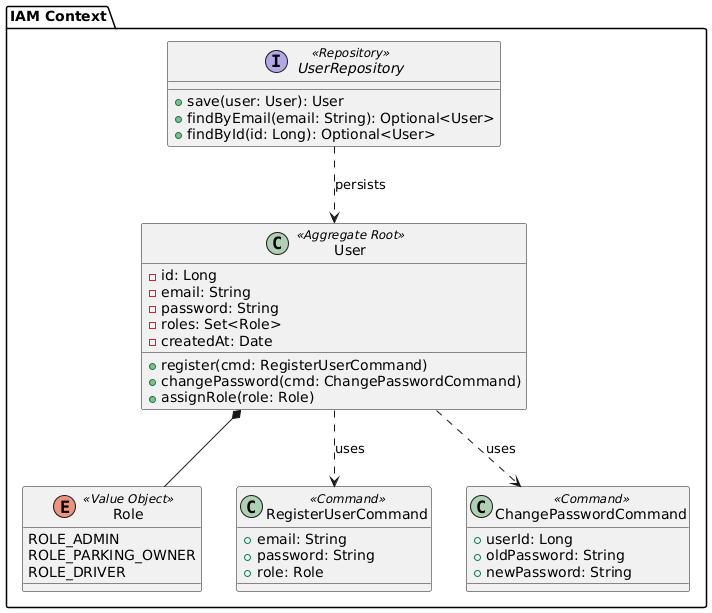

The diagram above was rendered by PlantUML. Its source (embedded in the PNG):
@startuml
skinparam componentStyle uml2
allow_mixing

package "IAM Context" {

    class "User" as User <<Aggregate Root>> {
        - id: Long
        - email: String
        - password: String
        - roles: Set<Role>
        - createdAt: Date
        + register(cmd: RegisterUserCommand)
        + changePassword(cmd: ChangePasswordCommand)
        + assignRole(role: Role)
    }

    enum "Role" as Role <<Value Object>> {
        ROLE_ADMIN
        ROLE_PARKING_OWNER
        ROLE_DRIVER
    }

    class "RegisterUserCommand" as RegCmd <<Command>> {
        + email: String
        + password: String
        + role: Role
    }

    class "ChangePasswordCommand" as PwdCmd <<Command>> {
        + userId: Long
        + oldPassword: String
        + newPassword: String
    }

    interface "UserRepository" as UserRepo <<Repository>> {
        + save(user: User): User
        + findByEmail(email: String): Optional<User>
        + findById(id: Long): Optional<User>
    }

    User *-- Role
    User ..> RegCmd : uses
    User ..> PwdCmd : uses
    UserRepo ..> User : persists
}
@enduml